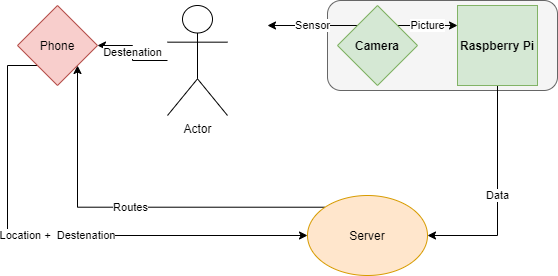

The diagram above was exported from draw.io. Its source (the exported page's mxGraphModel, read from the mxfile embedded in the PNG):
<mxGraphModel dx="3376" dy="1426" grid="1" gridSize="10" guides="1" tooltips="1" connect="1" arrows="1" fold="1" page="1" pageScale="1" pageWidth="1169" pageHeight="827" math="0" shadow="0">
  <root>
    <mxCell id="szvO1kmeU_YuD1zzGYn--0" />
    <mxCell id="szvO1kmeU_YuD1zzGYn--1" parent="szvO1kmeU_YuD1zzGYn--0" />
    <mxCell id="szvO1kmeU_YuD1zzGYn--2" value="" style="rounded=1;whiteSpace=wrap;html=1;fillColor=#f5f5f5;strokeColor=#666666;fontColor=#333333;" vertex="1" parent="szvO1kmeU_YuD1zzGYn--1">
      <mxGeometry x="-1610" y="-760" width="230" height="90" as="geometry" />
    </mxCell>
    <mxCell id="szvO1kmeU_YuD1zzGYn--3" value="Destenation" style="edgeStyle=orthogonalEdgeStyle;rounded=0;orthogonalLoop=1;jettySize=auto;html=1;" edge="1" parent="szvO1kmeU_YuD1zzGYn--1" source="szvO1kmeU_YuD1zzGYn--4" target="szvO1kmeU_YuD1zzGYn--13">
      <mxGeometry relative="1" as="geometry" />
    </mxCell>
    <mxCell id="szvO1kmeU_YuD1zzGYn--4" value="Actor" style="shape=umlActor;verticalLabelPosition=bottom;labelBackgroundColor=#ffffff;verticalAlign=top;html=1;outlineConnect=0;" vertex="1" parent="szvO1kmeU_YuD1zzGYn--1">
      <mxGeometry x="-1770" y="-755" width="60" height="110" as="geometry" />
    </mxCell>
    <mxCell id="szvO1kmeU_YuD1zzGYn--5" value="Picture" style="edgeStyle=orthogonalEdgeStyle;rounded=0;orthogonalLoop=1;jettySize=auto;html=1;exitX=1;exitY=0;exitDx=0;exitDy=0;entryX=0;entryY=0.25;entryDx=0;entryDy=0;" edge="1" parent="szvO1kmeU_YuD1zzGYn--1" source="szvO1kmeU_YuD1zzGYn--7" target="szvO1kmeU_YuD1zzGYn--9">
      <mxGeometry relative="1" as="geometry" />
    </mxCell>
    <mxCell id="szvO1kmeU_YuD1zzGYn--6" value="Sensor" style="edgeStyle=orthogonalEdgeStyle;rounded=0;orthogonalLoop=1;jettySize=auto;html=1;exitX=0;exitY=0;exitDx=0;exitDy=0;" edge="1" parent="szvO1kmeU_YuD1zzGYn--1" source="szvO1kmeU_YuD1zzGYn--7">
      <mxGeometry relative="1" as="geometry">
        <mxPoint x="-1670" y="-735" as="targetPoint" />
      </mxGeometry>
    </mxCell>
    <mxCell id="szvO1kmeU_YuD1zzGYn--7" value="&lt;b&gt;Camera&lt;/b&gt;" style="rhombus;whiteSpace=wrap;html=1;fillColor=#d5e8d4;strokeColor=#82b366;" vertex="1" parent="szvO1kmeU_YuD1zzGYn--1">
      <mxGeometry x="-1600" y="-755" width="80" height="80" as="geometry" />
    </mxCell>
    <mxCell id="szvO1kmeU_YuD1zzGYn--8" value="Data" style="edgeStyle=orthogonalEdgeStyle;rounded=0;orthogonalLoop=1;jettySize=auto;html=1;exitX=0.5;exitY=1;exitDx=0;exitDy=0;entryX=1;entryY=0.5;entryDx=0;entryDy=0;" edge="1" parent="szvO1kmeU_YuD1zzGYn--1" source="szvO1kmeU_YuD1zzGYn--9" target="szvO1kmeU_YuD1zzGYn--11">
      <mxGeometry relative="1" as="geometry" />
    </mxCell>
    <mxCell id="szvO1kmeU_YuD1zzGYn--9" value="&lt;b&gt;Raspberry Pi&lt;/b&gt;" style="whiteSpace=wrap;html=1;aspect=fixed;fillColor=#d5e8d4;strokeColor=#82b366;" vertex="1" parent="szvO1kmeU_YuD1zzGYn--1">
      <mxGeometry x="-1480" y="-755" width="80" height="80" as="geometry" />
    </mxCell>
    <mxCell id="szvO1kmeU_YuD1zzGYn--10" value="Routes" style="edgeStyle=orthogonalEdgeStyle;rounded=0;orthogonalLoop=1;jettySize=auto;html=1;exitX=0;exitY=0;exitDx=0;exitDy=0;entryX=1;entryY=1;entryDx=0;entryDy=0;" edge="1" parent="szvO1kmeU_YuD1zzGYn--1" source="szvO1kmeU_YuD1zzGYn--11" target="szvO1kmeU_YuD1zzGYn--13">
      <mxGeometry relative="1" as="geometry" />
    </mxCell>
    <mxCell id="szvO1kmeU_YuD1zzGYn--11" value="Server" style="ellipse;whiteSpace=wrap;html=1;fillColor=#ffe6cc;strokeColor=#d79b00;" vertex="1" parent="szvO1kmeU_YuD1zzGYn--1">
      <mxGeometry x="-1630" y="-565" width="120" height="80" as="geometry" />
    </mxCell>
    <mxCell id="szvO1kmeU_YuD1zzGYn--12" value="Location +&amp;nbsp; Destenation" style="edgeStyle=orthogonalEdgeStyle;rounded=0;orthogonalLoop=1;jettySize=auto;html=1;exitX=0;exitY=1;exitDx=0;exitDy=0;entryX=0;entryY=0.5;entryDx=0;entryDy=0;" edge="1" parent="szvO1kmeU_YuD1zzGYn--1" source="szvO1kmeU_YuD1zzGYn--13" target="szvO1kmeU_YuD1zzGYn--11">
      <mxGeometry relative="1" as="geometry">
        <Array as="points">
          <mxPoint x="-1930" y="-695" />
          <mxPoint x="-1930" y="-525" />
        </Array>
      </mxGeometry>
    </mxCell>
    <mxCell id="szvO1kmeU_YuD1zzGYn--13" value="Phone" style="rhombus;whiteSpace=wrap;html=1;fillColor=#f8cecc;strokeColor=#b85450;" vertex="1" parent="szvO1kmeU_YuD1zzGYn--1">
      <mxGeometry x="-1920" y="-755" width="80" height="80" as="geometry" />
    </mxCell>
  </root>
</mxGraphModel>